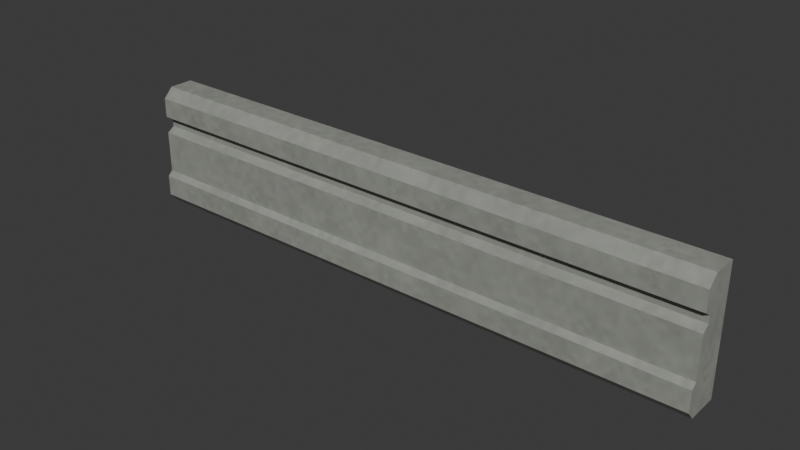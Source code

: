 # Source: concrete-shadow-plinth.lod0.blend  (saved by Blender 4.3.34; exported with 4.5.12 LTS)
import bpy
from mathutils import Matrix  # noqa: F401  (used for matrix-valued properties, if any)

bpy.ops.wm.read_factory_settings(use_empty=True)
scene = bpy.context.scene
scene.name = 'Scene'

# ---- collections
col_collection = bpy.data.collections.new('Collection'); scene.collection.children.link(col_collection)

# ---- images (referenced by path relative to the original .blend; pixels are not part of the script)
import os
ASSET_DIR = os.environ.get("B2B_ASSET_DIR", "")  # directory of the original .blend (textures are referenced by path, not embedded)
HERE = os.path.dirname(os.path.abspath(__file__))  # packed textures are extracted next to this script under _unpacked/

def load_image(name, relpath, width, height, colorspace="sRGB"):
    """Load a texture the original file referenced (path relative to the .blend, or extracted next to this script)."""
    p = next((c for c in (os.path.join(HERE, relpath), os.path.join(ASSET_DIR, relpath)) if relpath and os.path.exists(c)), "")
    if p:
        img = bpy.data.images.load(p, check_existing=True)
        img.name = name
    else:  # same state as the original file: an image datablock whose file is absent (Cycles renders it pink)
        img = bpy.data.images.new(name, width, height)
        img.source = "FILE"
        img.filepath = "//" + (relpath or name)
    img.colorspace_settings.name = colorspace
    return img
img_concrete_color_png = load_image('concrete-color.png', '_unpacked/concrete-color.ea3afb68.png', 480, 480, 'sRGB')
img_concrete_normal_png = load_image('concrete-normal.png', '_unpacked/concrete-normal.e4216d9a.png', 480, 480, 'Non-Color')
img_concrete_orm_png = load_image('concrete-orm.png', '_unpacked/concrete-orm.b61da6b7.png', 480, 480, 'Non-Color')

# ---- materials (node trees are filled in below, after node groups)
mat_city_concrete_metre_uv = bpy.data.materials.new('City concrete metre UV')
mat_city_concrete_metre_uv.use_backface_culling = True

# ---- material node trees
mat_city_concrete_metre_uv.use_nodes = True; mat_city_concrete_metre_uv.node_tree.nodes.clear()
_N = mat_city_concrete_metre_uv.node_tree.nodes; _L = mat_city_concrete_metre_uv.node_tree.links
n0 = _N.new('ShaderNodeBsdfPrincipled'); n0.name = 'Principled BSDF'; n0.location = (10, 300)
n1 = _N.new('ShaderNodeOutputMaterial'); n1.name = 'Material Output'; n1.location = (300, 300)
n2 = _N.new('ShaderNodeUVMap'); n2.name = 'UV Map'; n2.location = (0, 0)
n2.uv_map = 'UVMap'
n3 = _N.new('ShaderNodeVectorMath'); n3.name = 'Metres to shared physical repeat'; n3.location = (0, 0)
n3.operation = 'MULTIPLY'
n3.inputs[1].default_value = (0.6667, 0.6667, 1.0)
n4 = _N.new('ShaderNodeTexImage'); n4.name = 'Image Texture'; n4.location = (0, 0)
n4.image = img_concrete_color_png
n5 = _N.new('ShaderNodeTexImage'); n5.name = 'Image Texture.001'; n5.location = (0, 0)
n5.image = img_concrete_normal_png
n6 = _N.new('ShaderNodeTexImage'); n6.name = 'Image Texture.002'; n6.location = (0, 0)
n6.image = img_concrete_orm_png
n7 = _N.new('ShaderNodeNormalMap'); n7.name = 'Normal Map'; n7.location = (0, 0)
n7.uv_map = 'UVMap'
n8 = _N.new('ShaderNodeSeparateColor'); n8.name = 'Separate Color'; n8.location = (0, 0)
_L.new(n0.outputs[0], n1.inputs[0])
_L.new(n2.outputs[0], n3.inputs[0])
_L.new(n3.outputs[0], n4.inputs[0])
_L.new(n3.outputs[0], n5.inputs[0])
_L.new(n3.outputs[0], n6.inputs[0])
_L.new(n4.outputs[0], n0.inputs[0])
_L.new(n5.outputs[0], n7.inputs[1])
_L.new(n7.outputs[0], n0.inputs[5])
_L.new(n6.outputs[0], n8.inputs[0])
_L.new(n8.outputs[1], n0.inputs[2])
_L.new(n8.outputs[2], n0.inputs[1])
n1.is_active_output = True

# ---- world
world_world = bpy.data.worlds.new('World'); scene.world = world_world
world_world.use_nodes = True; world_world.node_tree.nodes.clear()
_N = world_world.node_tree.nodes; _L = world_world.node_tree.links
n0 = _N.new('ShaderNodeOutputWorld'); n0.name = 'World Output'; n0.location = (300, 300)
n1 = _N.new('ShaderNodeBackground'); n1.name = 'Background'; n1.location = (10, 300)
n1.inputs[0].default_value = (0.05088, 0.05088, 0.05088, 1.0)
_L.new(n1.outputs[0], n0.inputs[0])
n0.is_active_output = True
world_world.color = (0.05088, 0.05088, 0.05088)
world_world.sun_shadow_jitter_overblur = 0.0

# ---- meshes
me_cast_concrete_base_with_true_recessed_shadow_course = bpy.data.meshes.new('Cast concrete base with true recessed shadow course')
me_cast_concrete_base_with_true_recessed_shadow_course.from_pydata([(-1.2, -0.02, 0.0), (-1.2, -0.15, 0.0), (-1.2, -0.18, 0.035), (-1.2, -0.18, 0.12), (-1.2, -0.16, 0.14), (-1.2, -0.16, 0.31), (-1.2, -0.13, 0.33), (-1.2, -0.13, 0.36), (-1.2, -0.16, 0.38), (-1.2, -0.16, 0.46), (-1.2, -0.12, 0.5), (-1.2, -0.02, 0.5), (1.2, -0.02, 0.0), (1.2, -0.15, 0.0), (1.2, -0.18, 0.035), (1.2, -0.18, 0.12), (1.2, -0.16, 0.14), (1.2, -0.16, 0.31), (1.2, -0.13, 0.33), (1.2, -0.13, 0.36), (1.2, -0.16, 0.38), (1.2, -0.16, 0.46), (1.2, -0.12, 0.5), (1.2, -0.02, 0.5)], [], [(11, 0, 1, 2, 3, 4, 5, 6, 7, 8, 9, 10), (12, 23, 22, 21, 20, 19, 18, 17, 16, 15, 14, 13), (0, 12, 13, 1), (1, 13, 14, 2), (2, 14, 15, 3), (3, 15, 16, 4), (4, 16, 17, 5), (5, 17, 18, 6), (6, 18, 19, 7), (7, 19, 20, 8), (8, 20, 21, 9), (9, 21, 22, 10), (10, 22, 23, 11), (11, 23, 12, 0)])
_uv = me_cast_concrete_base_with_true_recessed_shadow_course.uv_layers.new(name='UVMap')
_uv.uv.foreach_set('vector', [-0.02, 0.5, -0.02, 0.0, -0.15, 0.0, -0.18, 0.035, -0.18, 0.12, -0.16, 0.14, -0.16, 0.31, -0.13, 0.33, -0.13, 0.36, -0.16, 0.38, -0.16, 0.46, -0.12, 0.5, -0.02, 0.0, -0.02, 0.5, -0.12, 0.5, -0.16, 0.46, -0.16, 0.38, -0.13, 0.36, -0.13, 0.33, -0.16, 0.31, -0.16, 0.14, -0.18, 0.12, -0.18, 0.035, -0.15, 0.0, -1.2, -0.02, 1.2, -0.02, 1.2, -0.15, -1.2, -0.15, -1.2, 0.0, 1.2, 0.0, 1.2, 0.035, -1.2, 0.035, -1.2, 0.035, 1.2, 0.035, 1.2, 0.12, -1.2, 0.12, -1.2, -0.18, 1.2, -0.18, 1.2, -0.16, -1.2, -0.16, -1.2, 0.14, 1.2, 0.14, 1.2, 0.31, -1.2, 0.31, -1.2, -0.16, 1.2, -0.16, 1.2, -0.13, -1.2, -0.13, -1.2, 0.33, 1.2, 0.33, 1.2, 0.36, -1.2, 0.36, -1.2, -0.13, 1.2, -0.13, 1.2, -0.16, -1.2, -0.16, -1.2, 0.38, 1.2, 0.38, 1.2, 0.46, -1.2, 0.46, -1.2, -0.16, 1.2, -0.16, 1.2, -0.12, -1.2, -0.12, -1.2, -0.12, 1.2, -0.12, 1.2, -0.02, -1.2, -0.02, -1.2, 0.5, 1.2, 0.5, 1.2, 0.0, -1.2, 0.0])
me_cast_concrete_base_with_true_recessed_shadow_course.materials.append(mat_city_concrete_metre_uv)
me_cast_concrete_base_with_true_recessed_shadow_course.update()

# ---- objects
ob_cast_concrete_base_with_true_recessed_shadow_course = bpy.data.objects.new('Cast concrete base with true recessed shadow course', me_cast_concrete_base_with_true_recessed_shadow_course)

# ---- transforms, parenting, visibility, modifiers, constraints
ob_cast_concrete_base_with_true_recessed_shadow_course.location = (0.0, 0.0, 0.0)

# ---- collection membership
col_collection.objects.link(ob_cast_concrete_base_with_true_recessed_shadow_course)

# ---- scene / render settings (as saved in the file)
scene.frame_start = 1; scene.frame_end = 250; scene.frame_set(1)
scene.render.engine = 'BLENDER_EEVEE_NEXT'
bpy.context.view_layer.update()

# ---- added for rendering (the .blend has no active camera and no usable light): camera, sun
cam_auto = bpy.data.cameras.new('AutoCamera')
cam_auto.lens = 50.0
cam_auto.sensor_width = 36.0
cam_auto.clip_end = 1000.0
ob_auto_camera = bpy.data.objects.new('AutoCamera', cam_auto)
scene.collection.objects.link(ob_auto_camera)
ob_auto_camera.location = (2.27304, -2.82765, 2.06843)
ob_auto_camera.rotation_euler = (1.09748, -7.21219e-08, 0.694738)
scene.camera = ob_auto_camera
light_auto_sun = bpy.data.lights.new('AutoSun', 'SUN')
light_auto_sun.energy = 3.0
light_auto_sun.angle = 0.0523599
ob_auto_sun = bpy.data.objects.new('AutoSun', light_auto_sun)
scene.collection.objects.link(ob_auto_sun)
ob_auto_sun.rotation_euler = (0.872665, 0.174533, 0.523599)
bpy.context.view_layer.update()
